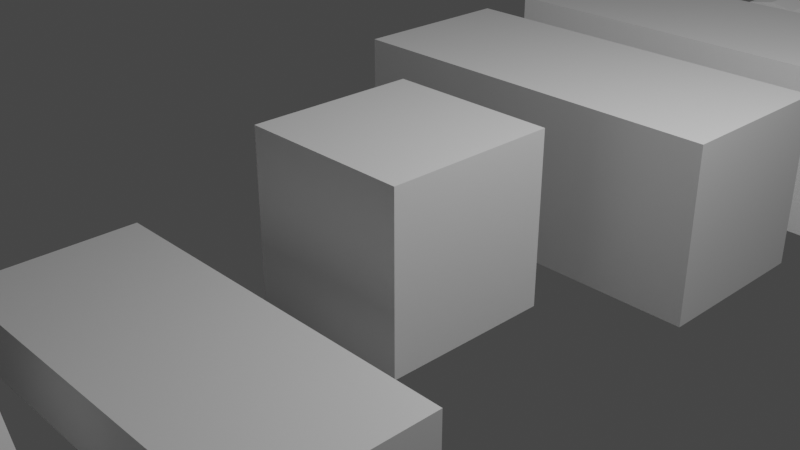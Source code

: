 # Source: blocks.blend  (saved by Blender 2.80.75; exported with 4.5.12 LTS)
import bpy
from mathutils import Matrix  # noqa: F401  (used for matrix-valued properties, if any)

bpy.ops.wm.read_factory_settings(use_empty=True)
scene = bpy.context.scene
scene.name = 'Scene'

# ---- collections
col_collection = bpy.data.collections.new('Collection'); scene.collection.children.link(col_collection)

# ---- materials (node trees are filled in below, after node groups)
mat_material = bpy.data.materials.new('Material')
mat_material.alpha_threshold = 0.0
mat_material.use_transparent_shadow = False
mat_material.line_color = (0.0, 0.0, 0.0, 1.0)

# ---- material node trees
mat_material.use_nodes = True; mat_material.node_tree.nodes.clear()
_N = mat_material.node_tree.nodes; _L = mat_material.node_tree.links
n0 = _N.new('ShaderNodeOutputMaterial'); n0.name = 'Material Output'; n0.location = (300, 300)
n1 = _N.new('ShaderNodeBsdfPrincipled'); n1.name = 'Principled BSDF'; n1.location = (10, 300)
n1.distribution = 'GGX'
n1.subsurface_method = 'BURLEY'
n1.inputs[2].default_value = 0.4
n1.inputs[3].default_value = 1.45
n1.inputs[27].default_value = (0.0, 0.0, 0.0, 1.0)
n1.inputs[28].default_value = 1.0
_L.new(n1.outputs[0], n0.inputs[0])
n0.is_active_output = True

# ---- world
world_world = bpy.data.worlds.new('World'); scene.world = world_world
world_world.use_nodes = True; world_world.node_tree.nodes.clear()
_N = world_world.node_tree.nodes; _L = world_world.node_tree.links
n0 = _N.new('ShaderNodeOutputWorld'); n0.name = 'World Output'; n0.location = (300, 300)
n1 = _N.new('ShaderNodeBackground'); n1.name = 'Background'; n1.location = (10, 300)
n1.inputs[0].default_value = (0.05088, 0.05088, 0.05088, 1.0)
_L.new(n1.outputs[0], n0.inputs[0])
n0.is_active_output = True
world_world.color = (0.05088, 0.05088, 0.05088)
world_world.use_sun_shadow = False
world_world.sun_shadow_jitter_overblur = 0.0

# ---- cameras
cam_camera = bpy.data.cameras.new('Camera')
cam_camera.clip_end = 100.0
cam_camera.ortho_scale = 7.314

# ---- lights
light_light = bpy.data.lights.new('Light', 'POINT')
light_light.transmission_factor = 0.0
light_light.energy = 1000.0
light_light.shadow_soft_size = 0.1
light_light.shadow_maximum_resolution = 0.006
light_light.use_absolute_resolution = True

# ---- meshes
me_cube = bpy.data.meshes.new('Cube')
me_cube.from_pydata([(0.999, 0.9995, 2.0), (0.999, 0.9995, -1.526e-05), (0.999, -1.0, 2.0), (0.999, -1.0, -1.526e-05), (-1.001, 0.9995, 2.0), (-1.001, 0.9995, -1.526e-05), (-1.001, -1.0, 2.0), (-1.001, -1.0, -1.526e-05)], [], [(0, 4, 6, 2), (3, 2, 6, 7), (7, 6, 4, 5), (5, 1, 3, 7), (1, 0, 2, 3), (5, 4, 0, 1)])
_uv = me_cube.uv_layers.new(name='UVMap')
_uv.uv.foreach_set('vector', [0.375, 0.0, 0.625, 0.0, 0.625, 0.25, 0.375, 0.25, 0.375, 0.25, 0.625, 0.25, 0.625, 0.5, 0.375, 0.5, 0.375, 0.5, 0.625, 0.5, 0.625, 0.75, 0.375, 0.75, 0.375, 0.75, 0.625, 0.75, 0.625, 1.0, 0.375, 1.0, 0.125, 0.5, 0.375, 0.5, 0.375, 0.75, 0.125, 0.75, 0.625, 0.5, 0.875, 0.5, 0.875, 0.75, 0.625, 0.75])
me_cube.materials.append(mat_material)
me_cube.use_remesh_preserve_volume = False
me_cube.use_remesh_preserve_attributes = False
me_cube.use_mirror_vertex_groups = False
me_cube.update()
me_cube_001 = bpy.data.meshes.new('Cube.001')
me_cube_001.from_pydata([(2.291, 1.002, 2.0), (2.291, 1.002, -1.526e-05), (2.291, -0.9982, 2.0), (2.291, -0.9982, -1.526e-05), (-2.292, 1.002, 2.0), (-2.292, 1.002, -1.526e-05), (-2.292, -0.9982, 2.0), (-2.292, -0.9982, -1.526e-05)], [], [(0, 4, 6, 2), (3, 2, 6, 7), (7, 6, 4, 5), (5, 1, 3, 7), (1, 0, 2, 3), (5, 4, 0, 1)])
_uv = me_cube_001.uv_layers.new(name='UVMap')
_uv.uv.foreach_set('vector', [0.375, 0.0, 0.625, 0.0, 0.625, 0.25, 0.375, 0.25, 0.375, 0.25, 0.625, 0.25, 0.625, 0.5, 0.375, 0.5, 0.375, 0.5, 0.625, 0.5, 0.625, 0.75, 0.375, 0.75, 0.375, 0.75, 0.625, 0.75, 0.625, 1.0, 0.375, 1.0, 0.125, 0.5, 0.375, 0.5, 0.375, 0.75, 0.125, 0.75, 0.625, 0.5, 0.875, 0.5, 0.875, 0.75, 0.625, 0.75])
me_cube_001.materials.append(mat_material)
me_cube_001.use_remesh_preserve_volume = False
me_cube_001.use_remesh_preserve_attributes = False
me_cube_001.use_mirror_vertex_groups = False
me_cube_001.update()
me_cube_002 = bpy.data.meshes.new('Cube.002')
me_cube_002.from_pydata([(-2.316, 1.001, 2.001), (-2.316, 1.001, 0.0006826), (-2.316, -0.9986, 2.001), (-2.316, -0.9986, 0.0006826), (-1.436, -0.9986, 0.0006826), (-1.387, -0.9986, 0.3966), (-1.245, -0.9986, 0.7344), (-1.024, -0.9986, 1.021), (-0.7374, -0.9986, 1.242), (-0.3996, -0.9986, 1.384), (-1.436, 1.001, 0.0006826), (-1.387, 1.001, 0.3966), (-1.245, 1.001, 0.7344), (-1.024, 1.001, 1.021), (-0.7374, 1.001, 1.242), (-0.3996, 1.001, 1.384), (-2.316, -0.9986, 0.4007), (-2.316, -0.9986, 0.8007), (-2.316, -0.9986, 1.201), (-2.316, -0.9986, 1.601), (-2.316, 1.001, 1.601), (-2.316, 1.001, 1.201), (-2.316, 1.001, 0.8007), (-2.316, 1.001, 0.4007), (2.268, 1.001, 2.001), (2.268, 1.001, 0.0006826), (2.268, -0.9986, 2.001), (2.268, -0.9986, 0.0006826), (1.389, -0.9986, 0.0006826), (1.34, -0.9986, 0.3966), (1.197, -0.9986, 0.7344), (0.9759, -0.9986, 1.021), (0.6897, -0.9986, 1.242), (0.352, -0.9986, 1.384), (-0.02382, -0.9986, 1.435), (1.389, 1.001, 0.0006826), (1.34, 1.001, 0.3966), (1.197, 1.001, 0.7344), (0.9759, 1.001, 1.021), (0.6897, 1.001, 1.242), (0.352, 1.001, 1.384), (-0.02382, 1.001, 1.435), (2.268, -0.9986, 0.4007), (2.268, -0.9986, 0.8007), (2.268, -0.9986, 1.201), (2.268, -0.9986, 1.601), (2.268, 1.001, 1.601), (2.268, 1.001, 1.201), (2.268, 1.001, 0.8007), (2.268, 1.001, 0.4007), (-0.02382, -0.9986, 2.001), (-0.02382, 1.001, 2.001)], [], [(51, 0, 2, 50), (19, 2, 0, 20), (1, 10, 4, 3), (1, 23, 11, 10), (3, 16, 23, 1), (16, 17, 22, 23), (17, 18, 21, 22), (18, 19, 20, 21), (5, 16, 3, 4), (34, 50, 2, 9), (11, 23, 22, 12), (12, 22, 21, 13), (6, 17, 16, 5), (7, 18, 17, 6), (8, 19, 18, 7), (9, 2, 19, 8), (13, 21, 20, 14), (14, 20, 0, 15), (15, 0, 51, 41), (34, 9, 15, 41), (8, 7, 13, 14), (6, 5, 11, 12), (7, 6, 12, 13), (9, 8, 14, 15), (4, 10, 11, 5), (51, 50, 26, 24), (45, 46, 24, 26), (25, 27, 28, 35), (25, 35, 36, 49), (27, 25, 49, 42), (42, 49, 48, 43), (43, 48, 47, 44), (44, 47, 46, 45), (29, 28, 27, 42), (34, 33, 26, 50), (36, 37, 48, 49), (37, 38, 47, 48), (30, 29, 42, 43), (31, 30, 43, 44), (32, 31, 44, 45), (33, 32, 45, 26), (38, 39, 46, 47), (39, 40, 24, 46), (40, 41, 51, 24), (34, 41, 40, 33), (32, 39, 38, 31), (30, 37, 36, 29), (31, 38, 37, 30), (33, 40, 39, 32), (28, 29, 36, 35)])
_uv = me_cube_002.uv_layers.new(name='UVMap')
_uv.uv.foreach_set('vector', [0.5, 0.0, 0.625, 0.0, 0.625, 0.25, 0.5, 0.25, 0.575, 0.5, 0.625, 0.5, 0.625, 0.75, 0.575, 0.75, 0.375, 0.75, 0.423, 0.75, 0.423, 1.0, 0.375, 1.0, 0.625, 0.5, 0.675, 0.5, 0.6745, 0.5506, 0.625, 0.548, 0.375, 0.5, 0.425, 0.5, 0.425, 0.75, 0.375, 0.75, 0.425, 0.5, 0.475, 0.5, 0.475, 0.75, 0.425, 0.75, 0.475, 0.5, 0.525, 0.5, 0.525, 0.75, 0.475, 0.75, 0.525, 0.5, 0.575, 0.5, 0.575, 0.75, 0.525, 0.75, 0.4245, 0.4494, 0.425, 0.5, 0.375, 0.5, 0.3775, 0.4521, 0.5543, 0.375, 0.625, 0.375, 0.625, 0.5, 0.5479, 0.3955, 0.6745, 0.5506, 0.675, 0.5, 0.725, 0.5, 0.7167, 0.5584, 0.7167, 0.5584, 0.725, 0.5, 0.775, 0.5, 0.7525, 0.5705, 0.4667, 0.4416, 0.475, 0.5, 0.425, 0.5, 0.4245, 0.4494, 0.5025, 0.4295, 0.525, 0.5, 0.475, 0.5, 0.4667, 0.4416, 0.5301, 0.4139, 0.575, 0.5, 0.525, 0.5, 0.5025, 0.4295, 0.5479, 0.3955, 0.625, 0.5, 0.575, 0.5, 0.5301, 0.4139, 0.7525, 0.5705, 0.775, 0.5, 0.825, 0.5, 0.7801, 0.5861, 0.7801, 0.5861, 0.825, 0.5, 0.875, 0.5, 0.7979, 0.6045, 0.7979, 0.6045, 0.875, 0.5, 0.875, 0.625, 0.8043, 0.625, 0.5543, 0.375, 0.5479, 0.3955, 0.7979, 0.6045, 0.8043, 0.625, 0.5301, 0.4139, 0.5025, 0.4295, 0.7525, 0.5705, 0.7801, 0.5861, 0.4667, 0.4416, 0.4245, 0.4494, 0.6745, 0.5506, 0.7167, 0.5584, 0.5025, 0.4295, 0.4667, 0.4416, 0.7167, 0.5584, 0.7525, 0.5705, 0.5479, 0.3955, 0.5301, 0.4139, 0.7801, 0.5861, 0.7979, 0.6045, 0.423, 1.0, 0.6275, 0.5479, 0.6745, 0.5506, 0.4245, 0.4494, 0.5, 0.0, 0.5, 0.25, 0.625, 0.25, 0.625, 0.0, 0.575, 0.5, 0.575, 0.75, 0.625, 0.75, 0.625, 0.5, 0.375, 0.75, 0.375, 1.0, 0.423, 1.0, 0.423, 0.75, 0.625, 0.5, 0.6275, 0.5479, 0.6745, 0.5506, 0.675, 0.5, 0.375, 0.5, 0.375, 0.75, 0.425, 0.75, 0.425, 0.5, 0.425, 0.5, 0.425, 0.75, 0.475, 0.75, 0.475, 0.5, 0.475, 0.5, 0.475, 0.75, 0.525, 0.75, 0.525, 0.5, 0.525, 0.5, 0.525, 0.75, 0.575, 0.75, 0.575, 0.5, 0.4245, 0.4494, 0.375, 0.452, 0.375, 0.5, 0.425, 0.5, 0.5543, 0.375, 0.5479, 0.3955, 0.625, 0.5, 0.625, 0.375, 0.6745, 0.5506, 0.7167, 0.5584, 0.725, 0.5, 0.675, 0.5, 0.7167, 0.5584, 0.7525, 0.5705, 0.775, 0.5, 0.725, 0.5, 0.4667, 0.4416, 0.4245, 0.4494, 0.425, 0.5, 0.475, 0.5, 0.5025, 0.4295, 0.4667, 0.4416, 0.475, 0.5, 0.525, 0.5, 0.5301, 0.4139, 0.5025, 0.4295, 0.525, 0.5, 0.575, 0.5, 0.5479, 0.3955, 0.5301, 0.4139, 0.575, 0.5, 0.625, 0.5, 0.7525, 0.5705, 0.7801, 0.5861, 0.825, 0.5, 0.775, 0.5, 0.7801, 0.5861, 0.7979, 0.6045, 0.875, 0.5, 0.825, 0.5, 0.7979, 0.6045, 0.8043, 0.625, 0.875, 0.625, 0.875, 0.5, 0.5543, 0.375, 0.8043, 0.625, 0.7979, 0.6045, 0.5479, 0.3955, 0.5301, 0.4139, 0.7801, 0.5861, 0.7525, 0.5705, 0.5025, 0.4295, 0.4667, 0.4416, 0.7167, 0.5584, 0.6745, 0.5506, 0.4245, 0.4494, 0.5025, 0.4295, 0.7525, 0.5705, 0.7167, 0.5584, 0.4667, 0.4416, 0.5479, 0.3955, 0.7979, 0.6045, 0.7801, 0.5861, 0.5301, 0.4139, 0.3775, 0.4521, 0.4245, 0.4494, 0.6745, 0.5506, 0.625, 0.548])
me_cube_002.materials.append(mat_material)
me_cube_002.use_remesh_preserve_volume = False
me_cube_002.use_remesh_preserve_attributes = False
me_cube_002.use_mirror_vertex_groups = False
me_cube_002.update()
me_cylinder = bpy.data.meshes.new('Cylinder')
me_cylinder.from_pydata([(-2.191e-09, 0.9386, -1.725), (-2.191e-09, 0.9386, 1.725), (0.321, 0.882, -1.725), (0.321, 0.882, 1.725), (0.6033, 0.719, -1.725), (0.6033, 0.719, 1.725), (0.8128, 0.4693, -1.725), (0.8128, 0.4693, 1.725), (0.9243, 0.163, -1.725), (0.9243, 0.163, 1.725), (0.9243, -0.163, -1.725), (0.9243, -0.163, 1.725), (0.8128, -0.4693, -1.725), (0.8128, -0.4693, 1.725), (0.6033, -0.719, -1.725), (0.6033, -0.719, 1.725), (0.321, -0.882, -1.725), (0.321, -0.882, 1.725), (1.395e-07, -0.9386, -1.725), (1.395e-07, -0.9386, 1.725), (-0.321, -0.882, -1.725), (-0.321, -0.882, 1.725), (-0.6033, -0.719, -1.725), (-0.6033, -0.719, 1.725), (-0.8128, -0.4693, -1.725), (-0.8128, -0.4693, 1.725), (-0.9243, -0.163, -1.725), (-0.9243, -0.163, 1.725), (-0.9243, 0.163, -1.725), (-0.9243, 0.163, 1.725), (-0.8128, 0.4693, -1.725), (-0.8128, 0.4693, 1.725), (-0.6033, 0.719, -1.725), (-0.6033, 0.719, 1.725), (-0.321, 0.882, -1.725), (-0.321, 0.882, 1.725)], [], [(0, 1, 3, 2), (2, 3, 5, 4), (4, 5, 7, 6), (6, 7, 9, 8), (8, 9, 11, 10), (10, 11, 13, 12), (12, 13, 15, 14), (14, 15, 17, 16), (16, 17, 19, 18), (18, 19, 21, 20), (20, 21, 23, 22), (22, 23, 25, 24), (24, 25, 27, 26), (26, 27, 29, 28), (28, 29, 31, 30), (30, 31, 33, 32), (3, 1, 35, 33, 31, 29, 27, 25, 23, 21, 19, 17, 15, 13, 11, 9, 7, 5), (32, 33, 35, 34), (34, 35, 1, 0), (0, 2, 4, 6, 8, 10, 12, 14, 16, 18, 20, 22, 24, 26, 28, 30, 32, 34)])
_uv = me_cylinder.uv_layers.new(name='UVMap')
_uv.uv.foreach_set('vector', [1.0, 0.5, 1.0, 1.0, 0.9444, 1.0, 0.9444, 0.5, 0.9444, 0.5, 0.9444, 1.0, 0.8889, 1.0, 0.8889, 0.5, 0.8889, 0.5, 0.8889, 1.0, 0.8333, 1.0, 0.8333, 0.5, 0.8333, 0.5, 0.8333, 1.0, 0.7778, 1.0, 0.7778, 0.5, 0.7778, 0.5, 0.7778, 1.0, 0.7222, 1.0, 0.7222, 0.5, 0.7222, 0.5, 0.7222, 1.0, 0.6667, 1.0, 0.6667, 0.5, 0.6667, 0.5, 0.6667, 1.0, 0.6111, 1.0, 0.6111, 0.5, 0.6111, 0.5, 0.6111, 1.0, 0.5556, 1.0, 0.5556, 0.5, 0.5556, 0.5, 0.5556, 1.0, 0.5, 1.0, 0.5, 0.5, 0.5, 0.5, 0.5, 1.0, 0.4444, 1.0, 0.4444, 0.5, 0.4444, 0.5, 0.4444, 1.0, 0.3889, 1.0, 0.3889, 0.5, 0.3889, 0.5, 0.3889, 1.0, 0.3333, 1.0, 0.3333, 0.5, 0.3333, 0.5, 0.3333, 1.0, 0.2778, 1.0, 0.2778, 0.5, 0.2778, 0.5, 0.2778, 1.0, 0.2222, 1.0, 0.2222, 0.5, 0.2222, 0.5, 0.2222, 1.0, 0.1667, 1.0, 0.1667, 0.5, 0.1667, 0.5, 0.1667, 1.0, 0.1111, 1.0, 0.1111, 0.5, 0.3321, 0.4755, 0.25, 0.49, 0.1679, 0.4755, 0.09573, 0.4339, 0.04215, 0.37, 0.01365, 0.2917, 0.01365, 0.2083, 0.04215, 0.13, 0.09573, 0.06615, 0.1679, 0.02447, 0.25, 0.01, 0.3321, 0.02447, 0.4043, 0.06615, 0.4578, 0.13, 0.4864, 0.2083, 0.4864, 0.2917, 0.4578, 0.37, 0.4043, 0.4339, 0.1111, 0.5, 0.1111, 1.0, 0.05556, 1.0, 0.05556, 0.5, 0.05556, 0.5, 0.05556, 1.0, -1.863e-07, 1.0, -1.863e-07, 0.5, 0.75, 0.49, 0.8321, 0.4755, 0.9043, 0.4339, 0.9578, 0.37, 0.9864, 0.2917, 0.9864, 0.2083, 0.9578, 0.13, 0.9043, 0.06615, 0.8321, 0.02447, 0.75, 0.01, 0.6679, 0.02447, 0.5957, 0.06615, 0.5422, 0.13, 0.5136, 0.2083, 0.5136, 0.2917, 0.5422, 0.37, 0.5957, 0.4339, 0.6679, 0.4755])
me_cylinder.use_remesh_preserve_volume = False
me_cylinder.use_remesh_preserve_attributes = False
me_cylinder.use_mirror_vertex_groups = False
me_cylinder.update()
me_cube_003 = bpy.data.meshes.new('Cube.003')
me_cube_003.from_pydata([(2.291, 0.9987, 0.7014), (2.291, 0.9987, -1.526e-05), (2.291, -1.001, 0.7014), (2.291, -1.001, -1.526e-05), (-2.292, 0.9987, 0.7014), (-2.292, 0.9987, -1.526e-05), (-2.292, -1.001, 0.7014), (-2.292, -1.001, -1.526e-05)], [], [(0, 4, 6, 2), (3, 2, 6, 7), (7, 6, 4, 5), (5, 1, 3, 7), (1, 0, 2, 3), (5, 4, 0, 1)])
_uv = me_cube_003.uv_layers.new(name='UVMap')
_uv.uv.foreach_set('vector', [0.375, 0.0, 0.625, 0.0, 0.625, 0.25, 0.375, 0.25, 0.375, 0.25, 0.625, 0.25, 0.625, 0.5, 0.375, 0.5, 0.375, 0.5, 0.625, 0.5, 0.625, 0.75, 0.375, 0.75, 0.375, 0.75, 0.625, 0.75, 0.625, 1.0, 0.375, 1.0, 0.125, 0.5, 0.375, 0.5, 0.375, 0.75, 0.125, 0.75, 0.625, 0.5, 0.875, 0.5, 0.875, 0.75, 0.625, 0.75])
me_cube_003.materials.append(mat_material)
me_cube_003.use_remesh_preserve_volume = False
me_cube_003.use_remesh_preserve_attributes = False
me_cube_003.use_mirror_vertex_groups = False
me_cube_003.update()
me_cube_004 = bpy.data.meshes.new('Cube.004')
me_cube_004.from_pydata([(1.0, 0.9987, -1.526e-05), (1.0, -1.001, -1.526e-05), (-0.9996, 0.9987, -1.526e-05), (-0.9996, -1.001, -1.526e-05), (-0.07158, 0.9987, 1.344), (0.0724, 0.9987, 1.344), (0.0724, -1.001, 1.344), (-0.07158, -1.001, 1.344)], [], [(1, 6, 7, 3), (2, 0, 1, 3), (3, 7, 4, 2), (0, 5, 6, 1), (4, 7, 6, 5), (2, 4, 5, 0)])
_uv = me_cube_004.uv_layers.new(name='UVMap')
_uv.uv.foreach_set('vector', [0.375, 0.25, 0.607, 0.482, 0.607, 0.5, 0.375, 0.5, 0.375, 0.75, 0.625, 0.75, 0.625, 1.0, 0.375, 1.0, 0.375, 0.5, 0.607, 0.5, 0.607, 0.75, 0.375, 0.75, 0.125, 0.5, 0.357, 0.5, 0.357, 0.75, 0.125, 0.75, 0.607, 0.75, 0.607, 0.5, 0.625, 0.5, 0.625, 0.75, 0.625, 0.5, 0.857, 0.732, 0.857, 0.75, 0.625, 0.75])
me_cube_004.materials.append(mat_material)
me_cube_004.use_remesh_preserve_volume = False
me_cube_004.use_remesh_preserve_attributes = False
me_cube_004.use_mirror_vertex_groups = False
me_cube_004.update()
me_cube_005 = bpy.data.meshes.new('Cube.005')
me_cube_005.from_pydata([(2.292, 1.001, 0.3198), (2.292, 1.001, -0.01093), (2.292, -0.9989, 0.3198), (2.292, -0.9989, -0.01093), (-2.291, 1.001, 0.3198), (-2.291, 1.001, -0.01093), (-2.291, -0.9989, 0.3198), (-2.291, -0.9989, -0.01093), (1.719, 1.001, -0.006735), (1.146, 1.001, -0.00326), (0.5734, 1.001, -0.0008912), (0.0004115, 1.001, -1.544e-05), (-0.5725, 1.001, -0.0008912), (-1.145, 1.001, -0.00326), (-1.718, 1.001, -0.006735), (1.719, -0.9989, 0.5797), (1.146, -0.9989, 0.795), (0.5734, -0.9989, 0.9419), (0.0004115, -0.9989, 0.9962), (-0.5725, -0.9989, 0.9419), (-1.145, -0.9989, 0.795), (-1.718, -0.9989, 0.5797), (-1.718, -0.9989, -0.006735), (-1.145, -0.9989, -0.00326), (-0.5725, -0.9989, -0.0008912), (0.0004116, -0.9989, -1.544e-05), (0.5734, -0.9989, -0.0008912), (1.146, -0.9989, -0.00326), (1.719, -0.9989, -0.006735), (-1.718, 1.001, 0.5797), (-1.145, 1.001, 0.795), (-0.5725, 1.001, 0.9419), (0.0004116, 1.001, 0.9962), (0.5734, 1.001, 0.9419), (1.146, 1.001, 0.795), (1.719, 1.001, 0.5797)], [], [(29, 4, 6, 21), (22, 21, 6, 7), (7, 6, 4, 5), (8, 1, 3, 28), (1, 0, 2, 3), (8, 35, 0, 1), (5, 4, 29, 14), (14, 29, 30, 13), (13, 30, 31, 12), (12, 31, 32, 11), (11, 32, 33, 10), (10, 33, 34, 9), (9, 34, 35, 8), (5, 14, 22, 7), (14, 13, 23, 22), (13, 12, 24, 23), (12, 11, 25, 24), (11, 10, 26, 25), (10, 9, 27, 26), (9, 8, 28, 27), (3, 2, 15, 28), (28, 15, 16, 27), (27, 16, 17, 26), (26, 17, 18, 25), (25, 18, 19, 24), (24, 19, 20, 23), (23, 20, 21, 22), (0, 35, 15, 2), (35, 34, 16, 15), (34, 33, 17, 16), (33, 32, 18, 17), (32, 31, 19, 18), (31, 30, 20, 19), (30, 29, 21, 20)])
_uv = me_cube_005.uv_layers.new(name='UVMap')
_uv.uv.foreach_set('vector', [0.5938, 0.0, 0.625, 0.0, 0.625, 0.25, 0.5938, 0.25, 0.375, 0.4688, 0.625, 0.4688, 0.625, 0.5, 0.375, 0.5, 0.375, 0.5, 0.625, 0.5, 0.625, 0.75, 0.375, 0.75, 0.5938, 0.75, 0.625, 0.75, 0.625, 1.0, 0.5938, 1.0, 0.125, 0.5, 0.375, 0.5, 0.375, 0.75, 0.125, 0.75, 0.625, 0.7188, 0.875, 0.7188, 0.875, 0.75, 0.625, 0.75, 0.625, 0.5, 0.875, 0.5, 0.875, 0.5312, 0.625, 0.5312, 0.625, 0.5312, 0.875, 0.5312, 0.875, 0.5625, 0.625, 0.5625, 0.625, 0.5625, 0.875, 0.5625, 0.875, 0.5938, 0.625, 0.5938, 0.625, 0.5938, 0.875, 0.5938, 0.875, 0.625, 0.625, 0.625, 0.625, 0.625, 0.875, 0.625, 0.875, 0.6562, 0.625, 0.6562, 0.625, 0.6562, 0.875, 0.6562, 0.875, 0.6875, 0.625, 0.6875, 0.625, 0.6875, 0.875, 0.6875, 0.875, 0.7188, 0.625, 0.7188, 0.375, 0.75, 0.4062, 0.75, 0.4062, 1.0, 0.375, 1.0, 0.4062, 0.75, 0.4375, 0.75, 0.4375, 1.0, 0.4062, 1.0, 0.4375, 0.75, 0.4688, 0.75, 0.4688, 1.0, 0.4375, 1.0, 0.4688, 0.75, 0.5, 0.75, 0.5, 1.0, 0.4688, 1.0, 0.5, 0.75, 0.5312, 0.75, 0.5312, 1.0, 0.5, 1.0, 0.5312, 0.75, 0.5625, 0.75, 0.5625, 1.0, 0.5312, 1.0, 0.5625, 0.75, 0.5938, 0.75, 0.5938, 1.0, 0.5625, 1.0, 0.375, 0.25, 0.625, 0.25, 0.625, 0.2812, 0.375, 0.2812, 0.375, 0.2812, 0.625, 0.2812, 0.625, 0.3125, 0.375, 0.3125, 0.375, 0.3125, 0.625, 0.3125, 0.625, 0.3438, 0.375, 0.3438, 0.375, 0.3438, 0.625, 0.3438, 0.625, 0.375, 0.375, 0.375, 0.375, 0.375, 0.625, 0.375, 0.625, 0.4062, 0.375, 0.4062, 0.375, 0.4062, 0.625, 0.4062, 0.625, 0.4375, 0.375, 0.4375, 0.375, 0.4375, 0.625, 0.4375, 0.625, 0.4688, 0.375, 0.4688, 0.375, 0.0, 0.4062, 0.0, 0.4062, 0.25, 0.375, 0.25, 0.4062, 0.0, 0.4375, 0.0, 0.4375, 0.25, 0.4062, 0.25, 0.4375, 0.0, 0.4688, 0.0, 0.4688, 0.25, 0.4375, 0.25, 0.4688, 0.0, 0.5, 0.0, 0.5, 0.25, 0.4688, 0.25, 0.5, 0.0, 0.5312, 0.0, 0.5312, 0.25, 0.5, 0.25, 0.5312, 0.0, 0.5625, 0.0, 0.5625, 0.25, 0.5312, 0.25, 0.5625, 0.0, 0.5938, 0.0, 0.5938, 0.25, 0.5625, 0.25])
me_cube_005.materials.append(mat_material)
me_cube_005.use_remesh_preserve_volume = False
me_cube_005.use_remesh_preserve_attributes = False
me_cube_005.use_mirror_vertex_groups = False
me_cube_005.update()

# ---- objects
ob_cube = bpy.data.objects.new('Cube', me_cube)
ob_light = bpy.data.objects.new('Light', light_light)
ob_camera = bpy.data.objects.new('Camera', cam_camera)
ob_cube_001 = bpy.data.objects.new('Cube.001', me_cube_001)
ob_cube_002 = bpy.data.objects.new('Cube.002', me_cube_002)
ob_cylinder = bpy.data.objects.new('Cylinder', me_cylinder)
ob_cube_003 = bpy.data.objects.new('Cube.003', me_cube_003)
ob_cube_004 = bpy.data.objects.new('Cube.004', me_cube_004)
ob_cube_005 = bpy.data.objects.new('Cube.005', me_cube_005)

# ---- transforms, parenting, visibility, modifiers, constraints
ob_cube.location = (0.0009977, 0.0004511, -1.0)
ob_cube.lock_rotations_4d = False
ob_cube.empty_display_type = 'ARROWS'
ob_cube.lineart.crease_threshold = 0.0
ob_light.location = (4.076, 1.005, 5.904)
ob_light.rotation_euler = (0.6503, 0.05522, 1.866)
ob_light.lock_rotations_4d = False
ob_light.empty_display_type = 'ARROWS'
ob_light.color = (0.0, 0.0, 0.0, 0.0)
ob_light.lineart.crease_threshold = 0.0
ob_camera.location = (7.359, -6.926, 4.958)
ob_camera.rotation_euler = (1.109, 0.0, 0.8149)
ob_camera.lock_rotations_4d = False
ob_camera.empty_display_type = 'ARROWS'
ob_camera.color = (0.0, 0.0, 0.0, 0.0)
ob_camera.display_type = 'WIRE'
ob_camera.lineart.crease_threshold = 0.0
ob_cube_001.location = (0.0004766, 2.749, -1.0)
ob_cube_001.lock_rotations_4d = False
ob_cube_001.empty_display_type = 'ARROWS'
ob_cube_001.lineart.crease_threshold = 0.0
ob_cube_002.location = (0.0, 5.534, -1.001)
ob_cube_002.lock_rotations_4d = False
ob_cube_002.empty_display_type = 'ARROWS'
ob_cube_002.lineart.crease_threshold = 0.0
ob_cylinder.location = (0.0, 8.678, 0.0)
ob_cylinder.rotation_euler = (1.571, -0.0, 0.0)
ob_cylinder.lineart.crease_threshold = 0.0
ob_cube_003.location = (0.0003303, -2.681, -1.0)
ob_cube_003.lock_rotations_4d = False
ob_cube_003.empty_display_type = 'ARROWS'
ob_cube_003.lineart.crease_threshold = 0.0
ob_cube_004.location = (-0.0004117, -5.416, -1.0)
ob_cube_004.lock_rotations_4d = False
ob_cube_004.empty_display_type = 'ARROWS'
ob_cube_004.lineart.crease_threshold = 0.0
ob_cube_005.location = (-0.0004116, -7.742, -0.9649)
ob_cube_005.lock_rotations_4d = False
ob_cube_005.empty_display_type = 'ARROWS'
ob_cube_005.lineart.crease_threshold = 0.0

# ---- collection membership
col_collection.objects.link(ob_cube)
col_collection.objects.link(ob_light)
col_collection.objects.link(ob_camera)
col_collection.objects.link(ob_cube_001)
col_collection.objects.link(ob_cube_002)
col_collection.objects.link(ob_cylinder)
col_collection.objects.link(ob_cube_003)
col_collection.objects.link(ob_cube_004)
col_collection.objects.link(ob_cube_005)

# ---- scene / render settings (as saved in the file)
scene.camera = ob_camera
scene.frame_start = 1; scene.frame_end = 250; scene.frame_set(1)
scene.render.engine = 'BLENDER_EEVEE_NEXT'
scene.cycles.use_denoising = False
scene.cycles.samples = 128
scene.cycles.sampling_pattern = 'TABULATED_SOBOL'
scene.cycles.use_adaptive_sampling = False
scene.cycles.use_light_tree = False
scene.view_settings.view_transform = 'Filmic'
bpy.context.view_layer.update()
